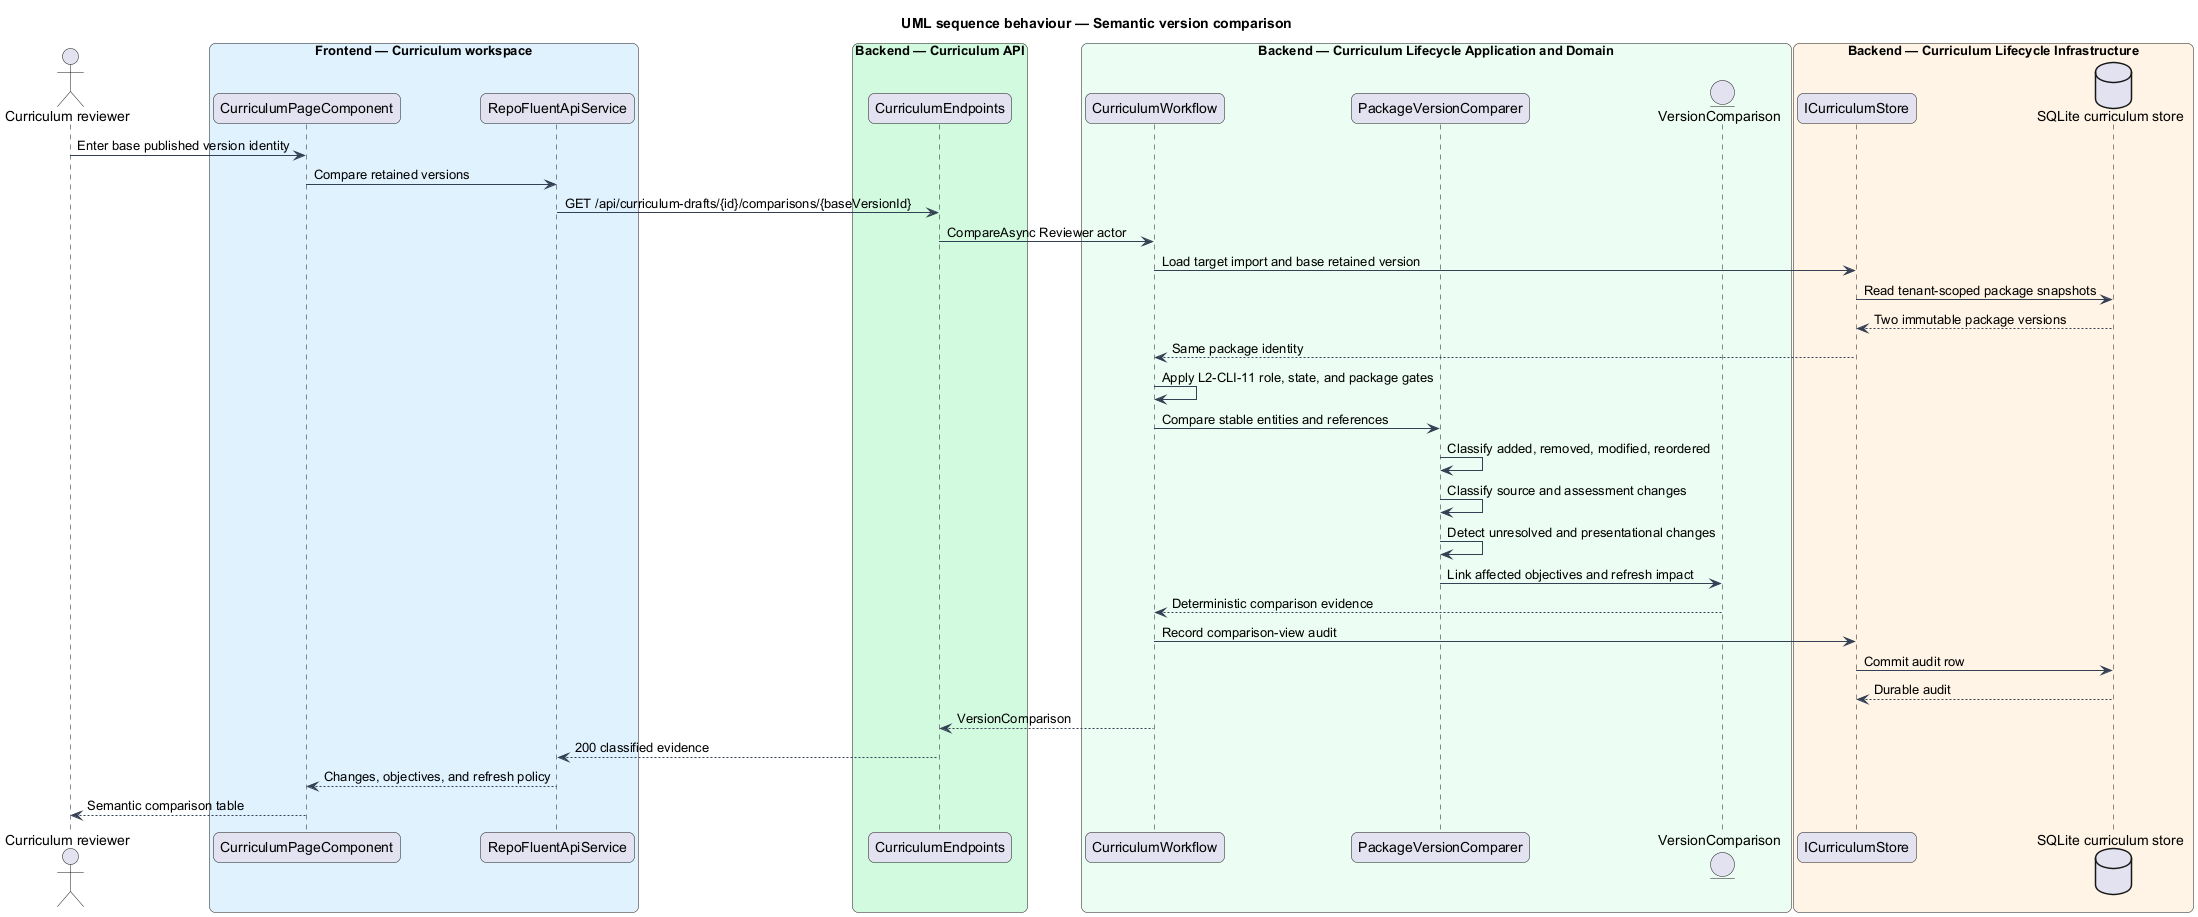

The diagram above was rendered by PlantUML. Its source (embedded in the PNG):
@startuml
title UML sequence behaviour — Semantic version comparison
skinparam backgroundColor #FFFFFF
skinparam shadowing false
skinparam roundcorner 12
skinparam defaultFontName Arial
skinparam ArrowColor #344054
actor "Curriculum reviewer" as reviewer
box "Frontend — Curriculum workspace" #E0F2FE
  participant "CurriculumPageComponent" as page
  participant "RepoFluentApiService" as client
end box
box "Backend — Curriculum API" #D1FADF
  participant "CurriculumEndpoints" as endpoints
end box
box "Backend — Curriculum Lifecycle Application and Domain" #ECFDF3
  participant "CurriculumWorkflow" as workflow
  participant "PackageVersionComparer" as comparer
  entity "VersionComparison" as comparison
end box
box "Backend — Curriculum Lifecycle Infrastructure" #FFF4E5
  participant "ICurriculumStore" as port
  database "SQLite curriculum store" as store
end box

reviewer -> page : Enter base published version identity
page -> client : Compare retained versions
client -> endpoints : GET /api/curriculum-drafts/{id}/comparisons/{baseVersionId}
endpoints -> workflow : CompareAsync Reviewer actor
workflow -> port : Load target import and base retained version
port -> store : Read tenant-scoped package snapshots
store --> port : Two immutable package versions
port --> workflow : Same package identity
workflow -> workflow : Apply L2-CLI-11 role, state, and package gates
workflow -> comparer : Compare stable entities and references
comparer -> comparer : Classify added, removed, modified, reordered
comparer -> comparer : Classify source and assessment changes
comparer -> comparer : Detect unresolved and presentational changes
comparer -> comparison : Link affected objectives and refresh impact
comparison --> workflow : Deterministic comparison evidence
workflow -> port : Record comparison-view audit
port -> store : Commit audit row
store --> port : Durable audit
workflow --> endpoints : VersionComparison
endpoints --> client : 200 classified evidence
client --> page : Changes, objectives, and refresh policy
page --> reviewer : Semantic comparison table
@enduml